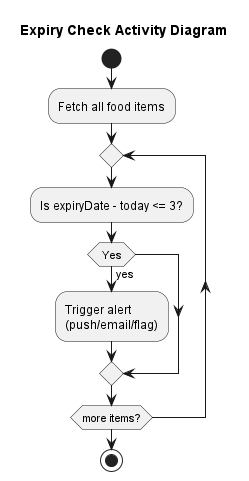

The diagram above was rendered by PlantUML. Its source (embedded in the PNG):
@startuml
title Expiry Check Activity Diagram

start

:Fetch all food items;

repeat
  :Is expiryDate - today <= 3?;
  if (Yes) then (yes)
    :Trigger alert\n(push/email/flag);
  endif
repeat while (more items?)

stop
@enduml